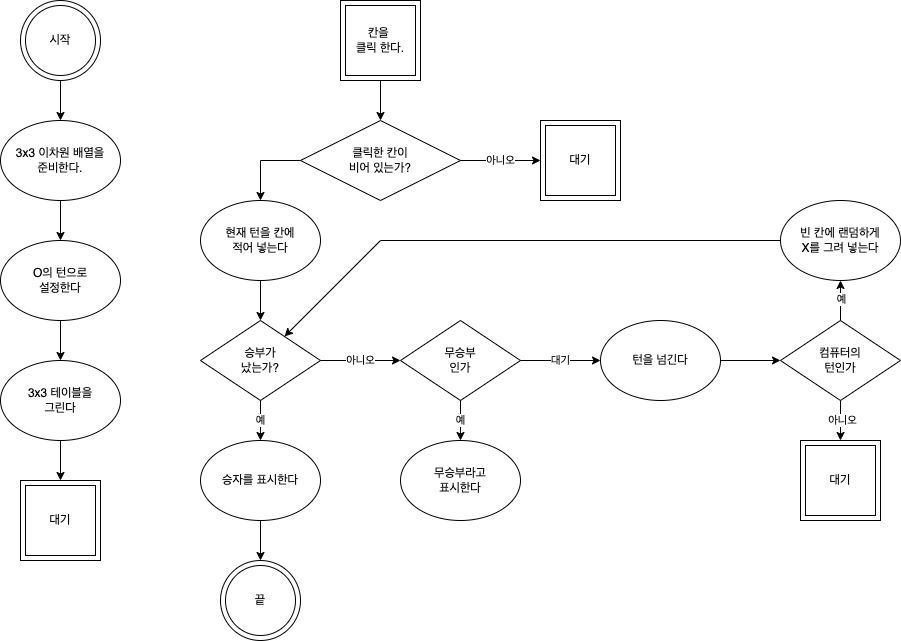

The diagram above was exported from draw.io. Its source (the exported page's mxGraphModel, read from the mxfile embedded in the PNG):
<mxGraphModel dx="1234" dy="721" grid="1" gridSize="10" guides="1" tooltips="1" connect="1" arrows="1" fold="1" page="1" pageScale="1" pageWidth="1169" pageHeight="827" math="0" shadow="0">
  <root>
    <mxCell id="0" />
    <mxCell id="1" parent="0" />
    <mxCell id="34IppwtBGddhxihHHfyg-9" style="edgeStyle=orthogonalEdgeStyle;rounded=0;orthogonalLoop=1;jettySize=auto;html=1;entryX=0.5;entryY=0;entryDx=0;entryDy=0;" edge="1" parent="1" source="34IppwtBGddhxihHHfyg-1" target="34IppwtBGddhxihHHfyg-4">
      <mxGeometry relative="1" as="geometry" />
    </mxCell>
    <mxCell id="34IppwtBGddhxihHHfyg-1" value="3x3 이차원 배열을&lt;br&gt;준비한다." style="ellipse;whiteSpace=wrap;html=1;fillColor=none;" vertex="1" parent="1">
      <mxGeometry x="180" y="200" width="120" height="80" as="geometry" />
    </mxCell>
    <mxCell id="34IppwtBGddhxihHHfyg-8" style="edgeStyle=orthogonalEdgeStyle;rounded=0;orthogonalLoop=1;jettySize=auto;html=1;entryX=0.5;entryY=0;entryDx=0;entryDy=0;" edge="1" parent="1" source="34IppwtBGddhxihHHfyg-2" target="34IppwtBGddhxihHHfyg-1">
      <mxGeometry relative="1" as="geometry" />
    </mxCell>
    <mxCell id="34IppwtBGddhxihHHfyg-2" value="" style="ellipse;whiteSpace=wrap;html=1;aspect=fixed;fillColor=none;" vertex="1" parent="1">
      <mxGeometry x="200" y="80" width="80" height="80" as="geometry" />
    </mxCell>
    <mxCell id="34IppwtBGddhxihHHfyg-3" value="시작" style="ellipse;whiteSpace=wrap;html=1;aspect=fixed;fillColor=none;" vertex="1" parent="1">
      <mxGeometry x="205" y="85" width="70" height="70" as="geometry" />
    </mxCell>
    <mxCell id="34IppwtBGddhxihHHfyg-10" style="edgeStyle=orthogonalEdgeStyle;rounded=0;orthogonalLoop=1;jettySize=auto;html=1;entryX=0.5;entryY=0;entryDx=0;entryDy=0;" edge="1" parent="1" source="34IppwtBGddhxihHHfyg-4" target="34IppwtBGddhxihHHfyg-5">
      <mxGeometry relative="1" as="geometry" />
    </mxCell>
    <mxCell id="34IppwtBGddhxihHHfyg-4" value="O의 턴으로&lt;br&gt;설정한다" style="ellipse;whiteSpace=wrap;html=1;fillColor=none;" vertex="1" parent="1">
      <mxGeometry x="180" y="320" width="120" height="80" as="geometry" />
    </mxCell>
    <mxCell id="34IppwtBGddhxihHHfyg-11" style="edgeStyle=orthogonalEdgeStyle;rounded=0;orthogonalLoop=1;jettySize=auto;html=1;entryX=0.5;entryY=0;entryDx=0;entryDy=0;" edge="1" parent="1" source="34IppwtBGddhxihHHfyg-5" target="34IppwtBGddhxihHHfyg-6">
      <mxGeometry relative="1" as="geometry" />
    </mxCell>
    <mxCell id="34IppwtBGddhxihHHfyg-5" value="3x3 테이블을&lt;br&gt;그린다" style="ellipse;whiteSpace=wrap;html=1;fillColor=none;" vertex="1" parent="1">
      <mxGeometry x="180" y="440" width="120" height="80" as="geometry" />
    </mxCell>
    <mxCell id="34IppwtBGddhxihHHfyg-6" value="" style="whiteSpace=wrap;html=1;aspect=fixed;fillColor=none;" vertex="1" parent="1">
      <mxGeometry x="200" y="560" width="80" height="80" as="geometry" />
    </mxCell>
    <mxCell id="34IppwtBGddhxihHHfyg-7" value="대기" style="whiteSpace=wrap;html=1;aspect=fixed;fillColor=none;" vertex="1" parent="1">
      <mxGeometry x="205" y="565" width="70" height="70" as="geometry" />
    </mxCell>
    <mxCell id="34IppwtBGddhxihHHfyg-40" style="edgeStyle=orthogonalEdgeStyle;rounded=0;orthogonalLoop=1;jettySize=auto;html=1;entryX=0.5;entryY=0;entryDx=0;entryDy=0;" edge="1" parent="1" source="34IppwtBGddhxihHHfyg-14" target="34IppwtBGddhxihHHfyg-16">
      <mxGeometry relative="1" as="geometry" />
    </mxCell>
    <mxCell id="34IppwtBGddhxihHHfyg-14" value="" style="whiteSpace=wrap;html=1;aspect=fixed;fillColor=none;" vertex="1" parent="1">
      <mxGeometry x="520" y="80" width="80" height="80" as="geometry" />
    </mxCell>
    <mxCell id="34IppwtBGddhxihHHfyg-15" value="칸을 &lt;br&gt;클릭 한다." style="whiteSpace=wrap;html=1;aspect=fixed;fillColor=none;" vertex="1" parent="1">
      <mxGeometry x="525" y="85" width="70" height="70" as="geometry" />
    </mxCell>
    <mxCell id="34IppwtBGddhxihHHfyg-19" value="아니오" style="edgeStyle=orthogonalEdgeStyle;rounded=0;orthogonalLoop=1;jettySize=auto;html=1;entryX=0;entryY=0.5;entryDx=0;entryDy=0;" edge="1" parent="1" source="34IppwtBGddhxihHHfyg-16" target="34IppwtBGddhxihHHfyg-17">
      <mxGeometry relative="1" as="geometry" />
    </mxCell>
    <mxCell id="34IppwtBGddhxihHHfyg-23" style="edgeStyle=orthogonalEdgeStyle;rounded=0;orthogonalLoop=1;jettySize=auto;html=1;entryX=0.5;entryY=0;entryDx=0;entryDy=0;" edge="1" parent="1" source="34IppwtBGddhxihHHfyg-16" target="34IppwtBGddhxihHHfyg-20">
      <mxGeometry relative="1" as="geometry">
        <mxPoint x="440" y="240" as="targetPoint" />
        <Array as="points">
          <mxPoint x="440" y="240" />
        </Array>
      </mxGeometry>
    </mxCell>
    <mxCell id="34IppwtBGddhxihHHfyg-16" value="클릭한 칸이&lt;br&gt;비어 있는가?" style="rhombus;whiteSpace=wrap;html=1;fillColor=none;" vertex="1" parent="1">
      <mxGeometry x="480" y="200" width="160" height="80" as="geometry" />
    </mxCell>
    <mxCell id="34IppwtBGddhxihHHfyg-17" value="" style="whiteSpace=wrap;html=1;aspect=fixed;fillColor=none;" vertex="1" parent="1">
      <mxGeometry x="720" y="200" width="80" height="80" as="geometry" />
    </mxCell>
    <mxCell id="34IppwtBGddhxihHHfyg-18" value="대기" style="whiteSpace=wrap;html=1;aspect=fixed;fillColor=none;" vertex="1" parent="1">
      <mxGeometry x="725" y="205" width="70" height="70" as="geometry" />
    </mxCell>
    <mxCell id="34IppwtBGddhxihHHfyg-25" style="edgeStyle=orthogonalEdgeStyle;rounded=0;orthogonalLoop=1;jettySize=auto;html=1;entryX=0.5;entryY=0;entryDx=0;entryDy=0;" edge="1" parent="1" source="34IppwtBGddhxihHHfyg-20" target="34IppwtBGddhxihHHfyg-24">
      <mxGeometry relative="1" as="geometry" />
    </mxCell>
    <mxCell id="34IppwtBGddhxihHHfyg-20" value="현재 턴을 칸에&lt;br&gt;적어 넣는다" style="ellipse;whiteSpace=wrap;html=1;fillColor=none;" vertex="1" parent="1">
      <mxGeometry x="380" y="280" width="120" height="80" as="geometry" />
    </mxCell>
    <mxCell id="34IppwtBGddhxihHHfyg-27" value="예" style="edgeStyle=orthogonalEdgeStyle;rounded=0;orthogonalLoop=1;jettySize=auto;html=1;entryX=0.5;entryY=0;entryDx=0;entryDy=0;" edge="1" parent="1" source="34IppwtBGddhxihHHfyg-24" target="34IppwtBGddhxihHHfyg-26">
      <mxGeometry relative="1" as="geometry" />
    </mxCell>
    <mxCell id="34IppwtBGddhxihHHfyg-32" value="아니오" style="edgeStyle=orthogonalEdgeStyle;rounded=0;orthogonalLoop=1;jettySize=auto;html=1;entryX=0;entryY=0.5;entryDx=0;entryDy=0;" edge="1" parent="1" source="34IppwtBGddhxihHHfyg-24" target="34IppwtBGddhxihHHfyg-31">
      <mxGeometry relative="1" as="geometry" />
    </mxCell>
    <mxCell id="34IppwtBGddhxihHHfyg-24" value="승부가&lt;br&gt;났는가?" style="rhombus;whiteSpace=wrap;html=1;fillColor=none;" vertex="1" parent="1">
      <mxGeometry x="380" y="400" width="120" height="80" as="geometry" />
    </mxCell>
    <mxCell id="34IppwtBGddhxihHHfyg-30" style="edgeStyle=orthogonalEdgeStyle;rounded=0;orthogonalLoop=1;jettySize=auto;html=1;entryX=0.5;entryY=0;entryDx=0;entryDy=0;" edge="1" parent="1" source="34IppwtBGddhxihHHfyg-26" target="34IppwtBGddhxihHHfyg-28">
      <mxGeometry relative="1" as="geometry" />
    </mxCell>
    <mxCell id="34IppwtBGddhxihHHfyg-26" value="승자를 표시한다" style="ellipse;whiteSpace=wrap;html=1;fillColor=none;" vertex="1" parent="1">
      <mxGeometry x="380" y="520" width="120" height="80" as="geometry" />
    </mxCell>
    <mxCell id="34IppwtBGddhxihHHfyg-28" value="" style="ellipse;whiteSpace=wrap;html=1;aspect=fixed;fillColor=none;" vertex="1" parent="1">
      <mxGeometry x="400" y="640" width="80" height="80" as="geometry" />
    </mxCell>
    <mxCell id="34IppwtBGddhxihHHfyg-29" value="끝" style="ellipse;whiteSpace=wrap;html=1;aspect=fixed;fillColor=none;" vertex="1" parent="1">
      <mxGeometry x="405" y="645" width="70" height="70" as="geometry" />
    </mxCell>
    <mxCell id="34IppwtBGddhxihHHfyg-34" value="예" style="edgeStyle=orthogonalEdgeStyle;rounded=0;orthogonalLoop=1;jettySize=auto;html=1;entryX=0.5;entryY=0;entryDx=0;entryDy=0;" edge="1" parent="1" source="34IppwtBGddhxihHHfyg-31" target="34IppwtBGddhxihHHfyg-33">
      <mxGeometry relative="1" as="geometry" />
    </mxCell>
    <mxCell id="34IppwtBGddhxihHHfyg-36" value="대기" style="edgeStyle=orthogonalEdgeStyle;rounded=0;orthogonalLoop=1;jettySize=auto;html=1;entryX=0;entryY=0.5;entryDx=0;entryDy=0;" edge="1" parent="1" source="34IppwtBGddhxihHHfyg-31" target="34IppwtBGddhxihHHfyg-35">
      <mxGeometry relative="1" as="geometry" />
    </mxCell>
    <mxCell id="34IppwtBGddhxihHHfyg-31" value="무승부&lt;br&gt;인가" style="rhombus;whiteSpace=wrap;html=1;fillColor=none;" vertex="1" parent="1">
      <mxGeometry x="580" y="400" width="120" height="80" as="geometry" />
    </mxCell>
    <mxCell id="34IppwtBGddhxihHHfyg-33" value="무승부라고&lt;br&gt;표시한다" style="ellipse;whiteSpace=wrap;html=1;fillColor=none;" vertex="1" parent="1">
      <mxGeometry x="580" y="520" width="120" height="80" as="geometry" />
    </mxCell>
    <mxCell id="34IppwtBGddhxihHHfyg-43" style="edgeStyle=orthogonalEdgeStyle;rounded=0;orthogonalLoop=1;jettySize=auto;html=1;entryX=0;entryY=0.5;entryDx=0;entryDy=0;" edge="1" parent="1" source="34IppwtBGddhxihHHfyg-35" target="34IppwtBGddhxihHHfyg-42">
      <mxGeometry relative="1" as="geometry" />
    </mxCell>
    <mxCell id="34IppwtBGddhxihHHfyg-35" value="턴을 넘긴다" style="ellipse;whiteSpace=wrap;html=1;fillColor=none;" vertex="1" parent="1">
      <mxGeometry x="780" y="400" width="120" height="80" as="geometry" />
    </mxCell>
    <mxCell id="34IppwtBGddhxihHHfyg-37" value="" style="whiteSpace=wrap;html=1;aspect=fixed;fillColor=none;" vertex="1" parent="1">
      <mxGeometry x="980" y="520" width="80" height="80" as="geometry" />
    </mxCell>
    <mxCell id="34IppwtBGddhxihHHfyg-38" value="대기" style="whiteSpace=wrap;html=1;aspect=fixed;fillColor=none;" vertex="1" parent="1">
      <mxGeometry x="985" y="525" width="70" height="70" as="geometry" />
    </mxCell>
    <mxCell id="34IppwtBGddhxihHHfyg-44" style="edgeStyle=orthogonalEdgeStyle;rounded=0;orthogonalLoop=1;jettySize=auto;html=1;entryX=0.5;entryY=0;entryDx=0;entryDy=0;" edge="1" parent="1" source="34IppwtBGddhxihHHfyg-42" target="34IppwtBGddhxihHHfyg-37">
      <mxGeometry relative="1" as="geometry" />
    </mxCell>
    <mxCell id="34IppwtBGddhxihHHfyg-49" value="아니오" style="edgeLabel;html=1;align=center;verticalAlign=middle;resizable=0;points=[];" vertex="1" connectable="0" parent="34IppwtBGddhxihHHfyg-44">
      <mxGeometry x="-0.05" y="1" relative="1" as="geometry">
        <mxPoint as="offset" />
      </mxGeometry>
    </mxCell>
    <mxCell id="34IppwtBGddhxihHHfyg-47" style="edgeStyle=orthogonalEdgeStyle;rounded=0;orthogonalLoop=1;jettySize=auto;html=1;entryX=0.5;entryY=1;entryDx=0;entryDy=0;" edge="1" parent="1" source="34IppwtBGddhxihHHfyg-42" target="34IppwtBGddhxihHHfyg-46">
      <mxGeometry relative="1" as="geometry" />
    </mxCell>
    <mxCell id="34IppwtBGddhxihHHfyg-48" value="예" style="edgeLabel;html=1;align=center;verticalAlign=middle;resizable=0;points=[];" vertex="1" connectable="0" parent="34IppwtBGddhxihHHfyg-47">
      <mxGeometry x="0.1" relative="1" as="geometry">
        <mxPoint as="offset" />
      </mxGeometry>
    </mxCell>
    <mxCell id="34IppwtBGddhxihHHfyg-42" value="컴퓨터의&lt;br&gt;턴인가" style="rhombus;whiteSpace=wrap;html=1;fillColor=none;" vertex="1" parent="1">
      <mxGeometry x="960" y="400" width="120" height="80" as="geometry" />
    </mxCell>
    <mxCell id="34IppwtBGddhxihHHfyg-46" value="빈 칸에 랜덤하게&lt;br&gt;X를 그려 넣는다" style="ellipse;whiteSpace=wrap;html=1;fillColor=none;" vertex="1" parent="1">
      <mxGeometry x="960" y="280" width="120" height="80" as="geometry" />
    </mxCell>
    <mxCell id="34IppwtBGddhxihHHfyg-51" value="" style="endArrow=classic;html=1;rounded=0;exitX=0;exitY=0.5;exitDx=0;exitDy=0;" edge="1" parent="1" source="34IppwtBGddhxihHHfyg-46" target="34IppwtBGddhxihHHfyg-24">
      <mxGeometry width="50" height="50" relative="1" as="geometry">
        <mxPoint x="560" y="360" as="sourcePoint" />
        <mxPoint x="610" y="310" as="targetPoint" />
        <Array as="points">
          <mxPoint x="560" y="320" />
        </Array>
      </mxGeometry>
    </mxCell>
  </root>
</mxGraphModel>